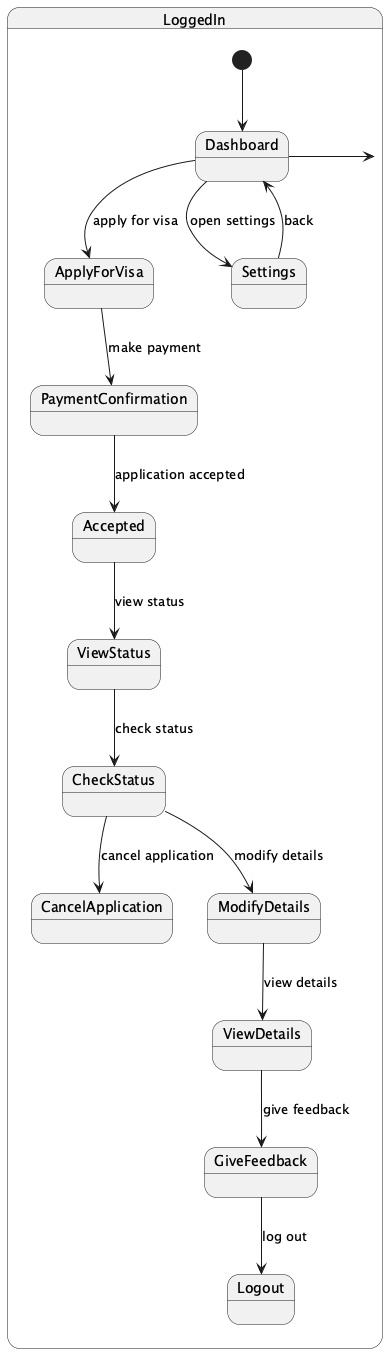

The diagram above was rendered by PlantUML. Its source (embedded in the PNG):
@startuml

state LoggedIn {
  [*] --> Dashboard
  Dashboard --> ApplyForVisa : apply for visa
  ApplyForVisa --> PaymentConfirmation : make payment
  PaymentConfirmation --> Accepted : application accepted
  Accepted --> ViewStatus : view status
  ViewStatus --> CheckStatus : check status
  CheckStatus --> CancelApplication : cancel application
  CheckStatus --> ModifyDetails : modify details
  ModifyDetails --> ViewDetails : view details
  ViewDetails --> GiveFeedback : give feedback
  GiveFeedback --> Logout : log out
  Dashboard --> Settings : open settings
  Settings --> Dashboard : back
  LoggedIn <-- Dashboard
}

@enduml